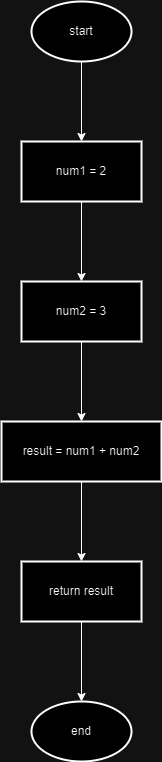

The diagram above was exported from draw.io. Its source (the exported page's mxGraphModel, read from the mxfile embedded in the PNG):
<mxGraphModel dx="2074" dy="1110" grid="1" gridSize="10" guides="1" tooltips="1" connect="1" arrows="1" fold="1" page="1" pageScale="1" pageWidth="827" pageHeight="1169" math="0" shadow="0">
  <root>
    <mxCell id="WIyWlLk6GJQsqaUBKTNV-0" />
    <mxCell id="WIyWlLk6GJQsqaUBKTNV-1" parent="WIyWlLk6GJQsqaUBKTNV-0" />
    <mxCell id="WIyWlLk6GJQsqaUBKTNV-2" value="" style="rounded=0;html=1;jettySize=auto;orthogonalLoop=1;fontSize=11;endArrow=block;endFill=0;endSize=8;strokeWidth=1;shadow=0;labelBackgroundColor=none;edgeStyle=orthogonalEdgeStyle;" parent="WIyWlLk6GJQsqaUBKTNV-1" edge="1">
      <mxGeometry relative="1" as="geometry">
        <mxPoint x="220" y="120" as="sourcePoint" />
      </mxGeometry>
    </mxCell>
    <mxCell id="WIyWlLk6GJQsqaUBKTNV-4" value="Yes" style="rounded=0;html=1;jettySize=auto;orthogonalLoop=1;fontSize=11;endArrow=block;endFill=0;endSize=8;strokeWidth=1;shadow=0;labelBackgroundColor=none;edgeStyle=orthogonalEdgeStyle;" parent="WIyWlLk6GJQsqaUBKTNV-1" edge="1">
      <mxGeometry y="20" relative="1" as="geometry">
        <mxPoint as="offset" />
        <mxPoint x="220" y="250" as="sourcePoint" />
      </mxGeometry>
    </mxCell>
    <mxCell id="WIyWlLk6GJQsqaUBKTNV-5" value="No" style="edgeStyle=orthogonalEdgeStyle;rounded=0;html=1;jettySize=auto;orthogonalLoop=1;fontSize=11;endArrow=block;endFill=0;endSize=8;strokeWidth=1;shadow=0;labelBackgroundColor=none;" parent="WIyWlLk6GJQsqaUBKTNV-1" edge="1">
      <mxGeometry y="10" relative="1" as="geometry">
        <mxPoint as="offset" />
        <mxPoint x="270" y="210" as="sourcePoint" />
      </mxGeometry>
    </mxCell>
    <mxCell id="WIyWlLk6GJQsqaUBKTNV-8" value="No" style="rounded=0;html=1;jettySize=auto;orthogonalLoop=1;fontSize=11;endArrow=block;endFill=0;endSize=8;strokeWidth=1;shadow=0;labelBackgroundColor=none;edgeStyle=orthogonalEdgeStyle;" parent="WIyWlLk6GJQsqaUBKTNV-1" edge="1">
      <mxGeometry x="0.3333" y="20" relative="1" as="geometry">
        <mxPoint as="offset" />
        <mxPoint x="220" y="370" as="sourcePoint" />
      </mxGeometry>
    </mxCell>
    <mxCell id="WIyWlLk6GJQsqaUBKTNV-9" value="Yes" style="edgeStyle=orthogonalEdgeStyle;rounded=0;html=1;jettySize=auto;orthogonalLoop=1;fontSize=11;endArrow=block;endFill=0;endSize=8;strokeWidth=1;shadow=0;labelBackgroundColor=none;" parent="WIyWlLk6GJQsqaUBKTNV-1" edge="1">
      <mxGeometry y="10" relative="1" as="geometry">
        <mxPoint as="offset" />
        <mxPoint x="320" y="330" as="targetPoint" />
      </mxGeometry>
    </mxCell>
    <mxCell id="RyASGOg548ijkl6D5X0e-0" value="end" style="strokeWidth=2;html=1;shape=mxgraph.flowchart.start_1;whiteSpace=wrap;" vertex="1" parent="WIyWlLk6GJQsqaUBKTNV-1">
      <mxGeometry x="360" y="810" width="100" height="60" as="geometry" />
    </mxCell>
    <mxCell id="RyASGOg548ijkl6D5X0e-5" value="" style="edgeStyle=orthogonalEdgeStyle;rounded=0;orthogonalLoop=1;jettySize=auto;html=1;" edge="1" parent="WIyWlLk6GJQsqaUBKTNV-1" source="RyASGOg548ijkl6D5X0e-1" target="RyASGOg548ijkl6D5X0e-4">
      <mxGeometry relative="1" as="geometry" />
    </mxCell>
    <mxCell id="RyASGOg548ijkl6D5X0e-1" value="start" style="strokeWidth=2;html=1;shape=mxgraph.flowchart.start_1;whiteSpace=wrap;" vertex="1" parent="WIyWlLk6GJQsqaUBKTNV-1">
      <mxGeometry x="360" y="110" width="100" height="60" as="geometry" />
    </mxCell>
    <mxCell id="RyASGOg548ijkl6D5X0e-7" value="" style="edgeStyle=orthogonalEdgeStyle;rounded=0;orthogonalLoop=1;jettySize=auto;html=1;" edge="1" parent="WIyWlLk6GJQsqaUBKTNV-1" source="RyASGOg548ijkl6D5X0e-4" target="RyASGOg548ijkl6D5X0e-6">
      <mxGeometry relative="1" as="geometry" />
    </mxCell>
    <mxCell id="RyASGOg548ijkl6D5X0e-4" value="num1 = 2" style="whiteSpace=wrap;html=1;strokeWidth=2;" vertex="1" parent="WIyWlLk6GJQsqaUBKTNV-1">
      <mxGeometry x="350" y="250" width="120" height="60" as="geometry" />
    </mxCell>
    <mxCell id="RyASGOg548ijkl6D5X0e-9" value="" style="edgeStyle=orthogonalEdgeStyle;rounded=0;orthogonalLoop=1;jettySize=auto;html=1;" edge="1" parent="WIyWlLk6GJQsqaUBKTNV-1" source="RyASGOg548ijkl6D5X0e-6" target="RyASGOg548ijkl6D5X0e-8">
      <mxGeometry relative="1" as="geometry" />
    </mxCell>
    <mxCell id="RyASGOg548ijkl6D5X0e-6" value="num2 = 3" style="whiteSpace=wrap;html=1;strokeWidth=2;" vertex="1" parent="WIyWlLk6GJQsqaUBKTNV-1">
      <mxGeometry x="350" y="390" width="120" height="60" as="geometry" />
    </mxCell>
    <mxCell id="RyASGOg548ijkl6D5X0e-11" value="" style="edgeStyle=orthogonalEdgeStyle;rounded=0;orthogonalLoop=1;jettySize=auto;html=1;" edge="1" parent="WIyWlLk6GJQsqaUBKTNV-1" source="RyASGOg548ijkl6D5X0e-8" target="RyASGOg548ijkl6D5X0e-10">
      <mxGeometry relative="1" as="geometry" />
    </mxCell>
    <mxCell id="RyASGOg548ijkl6D5X0e-8" value="result = num1 + num2" style="whiteSpace=wrap;html=1;strokeWidth=2;" vertex="1" parent="WIyWlLk6GJQsqaUBKTNV-1">
      <mxGeometry x="330" y="530" width="160" height="60" as="geometry" />
    </mxCell>
    <mxCell id="RyASGOg548ijkl6D5X0e-12" style="edgeStyle=orthogonalEdgeStyle;rounded=0;orthogonalLoop=1;jettySize=auto;html=1;exitX=0.5;exitY=1;exitDx=0;exitDy=0;" edge="1" parent="WIyWlLk6GJQsqaUBKTNV-1" source="RyASGOg548ijkl6D5X0e-10" target="RyASGOg548ijkl6D5X0e-0">
      <mxGeometry relative="1" as="geometry" />
    </mxCell>
    <mxCell id="RyASGOg548ijkl6D5X0e-10" value="return result" style="whiteSpace=wrap;html=1;strokeWidth=2;" vertex="1" parent="WIyWlLk6GJQsqaUBKTNV-1">
      <mxGeometry x="350" y="670" width="120" height="60" as="geometry" />
    </mxCell>
  </root>
</mxGraphModel>